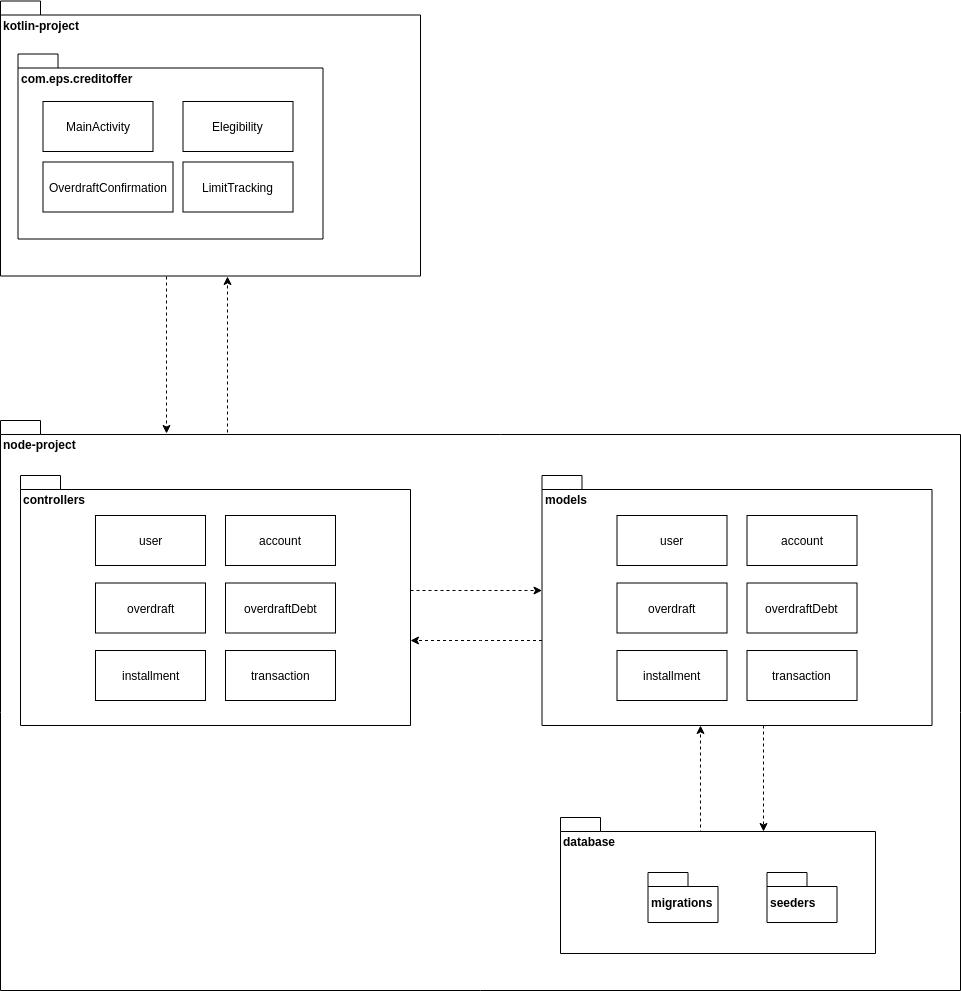

The diagram above was exported from draw.io. Its source (the exported page's mxGraphModel, read from the mxfile embedded in the PNG):
<mxGraphModel dx="868" dy="1658" grid="1" gridSize="10" guides="1" tooltips="1" connect="1" arrows="1" fold="1" page="1" pageScale="1" pageWidth="827" pageHeight="1169" math="0" shadow="0">
  <root>
    <mxCell id="0" />
    <mxCell id="1" parent="0" />
    <mxCell id="5fWCAc_D4mGzETfjcOLr-46" style="edgeStyle=orthogonalEdgeStyle;rounded=0;orthogonalLoop=1;jettySize=auto;html=1;dashed=1;exitX=0.214;exitY=0.021;exitDx=0;exitDy=0;exitPerimeter=0;" parent="1" edge="1">
      <mxGeometry relative="1" as="geometry">
        <mxPoint x="316.7142857142858" y="32.00000000000023" as="sourcePoint" />
        <mxPoint x="316.7142857142858" y="-124.49999999999977" as="targetPoint" />
        <Array as="points">
          <mxPoint x="317" y="-50" />
          <mxPoint x="317" y="-50" />
        </Array>
      </mxGeometry>
    </mxCell>
    <mxCell id="5fWCAc_D4mGzETfjcOLr-27" value="node-project" style="shape=folder;fontStyle=1;spacingTop=10;tabWidth=40;tabHeight=14;tabPosition=left;html=1;align=left;verticalAlign=top;" parent="1" vertex="1">
      <mxGeometry x="90" y="20" width="960" height="570" as="geometry" />
    </mxCell>
    <mxCell id="5fWCAc_D4mGzETfjcOLr-36" style="edgeStyle=orthogonalEdgeStyle;rounded=0;orthogonalLoop=1;jettySize=auto;html=1;dashed=1;" parent="1" source="5fWCAc_D4mGzETfjcOLr-19" target="5fWCAc_D4mGzETfjcOLr-1" edge="1">
      <mxGeometry relative="1" as="geometry">
        <Array as="points">
          <mxPoint x="560" y="190" />
          <mxPoint x="560" y="190" />
        </Array>
      </mxGeometry>
    </mxCell>
    <mxCell id="5fWCAc_D4mGzETfjcOLr-19" value="controllers" style="shape=folder;fontStyle=1;spacingTop=10;tabWidth=40;tabHeight=14;tabPosition=left;html=1;align=left;verticalAlign=top;" parent="1" vertex="1">
      <mxGeometry x="110" y="75" width="390" height="250" as="geometry" />
    </mxCell>
    <mxCell id="5fWCAc_D4mGzETfjcOLr-34" style="rounded=0;orthogonalLoop=1;jettySize=auto;html=1;dashed=1;edgeStyle=orthogonalEdgeStyle;entryX=0.676;entryY=0.1;entryDx=0;entryDy=0;entryPerimeter=0;" parent="1" edge="1">
      <mxGeometry relative="1" as="geometry">
        <mxPoint x="852.8571428571431" y="325" as="sourcePoint" />
        <mxPoint x="852.8571428571431" y="430.5714285714289" as="targetPoint" />
        <Array as="points">
          <mxPoint x="853" y="390" />
          <mxPoint x="853" y="390" />
        </Array>
      </mxGeometry>
    </mxCell>
    <mxCell id="5fWCAc_D4mGzETfjcOLr-35" style="edgeStyle=orthogonalEdgeStyle;rounded=0;orthogonalLoop=1;jettySize=auto;html=1;dashed=1;" parent="1" source="5fWCAc_D4mGzETfjcOLr-1" target="5fWCAc_D4mGzETfjcOLr-19" edge="1">
      <mxGeometry relative="1" as="geometry">
        <Array as="points">
          <mxPoint x="570" y="240" />
          <mxPoint x="570" y="240" />
        </Array>
      </mxGeometry>
    </mxCell>
    <mxCell id="5fWCAc_D4mGzETfjcOLr-1" value="models" style="shape=folder;fontStyle=1;spacingTop=10;tabWidth=40;tabHeight=14;tabPosition=left;html=1;align=left;verticalAlign=top;" parent="1" vertex="1">
      <mxGeometry x="631.5" y="75" width="390" height="250" as="geometry" />
    </mxCell>
    <mxCell id="5fWCAc_D4mGzETfjcOLr-2" value="user" style="html=1;" parent="1" vertex="1">
      <mxGeometry x="706.5" y="115" width="110" height="50" as="geometry" />
    </mxCell>
    <mxCell id="5fWCAc_D4mGzETfjcOLr-5" value="account" style="html=1;" parent="1" vertex="1">
      <mxGeometry x="836.5" y="115" width="110" height="50" as="geometry" />
    </mxCell>
    <mxCell id="5fWCAc_D4mGzETfjcOLr-6" value="installment" style="html=1;" parent="1" vertex="1">
      <mxGeometry x="706.5" y="250" width="110" height="50" as="geometry" />
    </mxCell>
    <mxCell id="5fWCAc_D4mGzETfjcOLr-7" value="overdraft" style="html=1;" parent="1" vertex="1">
      <mxGeometry x="706.5" y="182.5" width="110" height="50" as="geometry" />
    </mxCell>
    <mxCell id="5fWCAc_D4mGzETfjcOLr-8" value="overdraftDebt" style="html=1;" parent="1" vertex="1">
      <mxGeometry x="836.5" y="182.5" width="110" height="50" as="geometry" />
    </mxCell>
    <mxCell id="5fWCAc_D4mGzETfjcOLr-9" value="transaction" style="html=1;" parent="1" vertex="1">
      <mxGeometry x="836.5" y="250" width="110" height="50" as="geometry" />
    </mxCell>
    <mxCell id="5fWCAc_D4mGzETfjcOLr-45" style="edgeStyle=orthogonalEdgeStyle;rounded=0;orthogonalLoop=1;jettySize=auto;html=1;dashed=1;entryX=0.412;entryY=0.024;entryDx=0;entryDy=0;entryPerimeter=0;" parent="1" edge="1">
      <mxGeometry relative="1" as="geometry">
        <mxPoint x="255.71428571428578" y="-124.49999999999977" as="sourcePoint" />
        <mxPoint x="255.71428571428578" y="33.42857142857156" as="targetPoint" />
        <Array as="points">
          <mxPoint x="256" y="-90" />
          <mxPoint x="256" y="-90" />
        </Array>
      </mxGeometry>
    </mxCell>
    <mxCell id="5fWCAc_D4mGzETfjcOLr-18" value="kotlin-project" style="shape=folder;fontStyle=1;spacingTop=10;tabWidth=40;tabHeight=14;tabPosition=left;html=1;align=left;verticalAlign=top;" parent="1" vertex="1">
      <mxGeometry x="90" y="-399.5" width="420" height="275" as="geometry" />
    </mxCell>
    <mxCell id="5fWCAc_D4mGzETfjcOLr-20" value="user" style="html=1;" parent="1" vertex="1">
      <mxGeometry x="185" y="115" width="110" height="50" as="geometry" />
    </mxCell>
    <mxCell id="5fWCAc_D4mGzETfjcOLr-21" value="account" style="html=1;" parent="1" vertex="1">
      <mxGeometry x="315" y="115" width="110" height="50" as="geometry" />
    </mxCell>
    <mxCell id="5fWCAc_D4mGzETfjcOLr-22" value="installment" style="html=1;" parent="1" vertex="1">
      <mxGeometry x="185" y="250" width="110" height="50" as="geometry" />
    </mxCell>
    <mxCell id="5fWCAc_D4mGzETfjcOLr-23" value="overdraft" style="html=1;" parent="1" vertex="1">
      <mxGeometry x="185" y="182.5" width="110" height="50" as="geometry" />
    </mxCell>
    <mxCell id="5fWCAc_D4mGzETfjcOLr-24" value="overdraftDebt" style="html=1;" parent="1" vertex="1">
      <mxGeometry x="315" y="182.5" width="110" height="50" as="geometry" />
    </mxCell>
    <mxCell id="5fWCAc_D4mGzETfjcOLr-25" value="transaction" style="html=1;" parent="1" vertex="1">
      <mxGeometry x="315" y="250" width="110" height="50" as="geometry" />
    </mxCell>
    <mxCell id="5fWCAc_D4mGzETfjcOLr-39" style="edgeStyle=orthogonalEdgeStyle;rounded=0;orthogonalLoop=1;jettySize=auto;html=1;dashed=1;exitX=0.29;exitY=0.11;exitDx=0;exitDy=0;exitPerimeter=0;" parent="1" source="5fWCAc_D4mGzETfjcOLr-28" target="5fWCAc_D4mGzETfjcOLr-1" edge="1">
      <mxGeometry relative="1" as="geometry">
        <Array as="points">
          <mxPoint x="790" y="432" />
        </Array>
      </mxGeometry>
    </mxCell>
    <mxCell id="5fWCAc_D4mGzETfjcOLr-28" value="database" style="shape=folder;fontStyle=1;spacingTop=10;tabWidth=40;tabHeight=14;tabPosition=left;html=1;align=left;verticalAlign=top;" parent="1" vertex="1">
      <mxGeometry x="650" y="417" width="315" height="136" as="geometry" />
    </mxCell>
    <mxCell id="5fWCAc_D4mGzETfjcOLr-29" value="migrations" style="shape=folder;fontStyle=1;spacingTop=10;tabWidth=40;tabHeight=14;tabPosition=left;html=1;align=left;" parent="1" vertex="1">
      <mxGeometry x="737.5" y="472" width="70" height="50" as="geometry" />
    </mxCell>
    <mxCell id="5fWCAc_D4mGzETfjcOLr-31" value="seeders" style="shape=folder;fontStyle=1;spacingTop=10;tabWidth=40;tabHeight=14;tabPosition=left;html=1;align=left;" parent="1" vertex="1">
      <mxGeometry x="856.5" y="472" width="70" height="50" as="geometry" />
    </mxCell>
    <mxCell id="5fWCAc_D4mGzETfjcOLr-40" value="com.eps.creditoffer" style="shape=folder;fontStyle=1;spacingTop=10;tabWidth=40;tabHeight=14;tabPosition=left;html=1;align=left;verticalAlign=top;" parent="1" vertex="1">
      <mxGeometry x="107.5" y="-346.5" width="305" height="185" as="geometry" />
    </mxCell>
    <mxCell id="5fWCAc_D4mGzETfjcOLr-41" value="MainActivity" style="html=1;align=center;" parent="1" vertex="1">
      <mxGeometry x="132.5" y="-299" width="110" height="50" as="geometry" />
    </mxCell>
    <mxCell id="5fWCAc_D4mGzETfjcOLr-42" value="Elegibility" style="html=1;align=center;" parent="1" vertex="1">
      <mxGeometry x="272.5" y="-299" width="110" height="50" as="geometry" />
    </mxCell>
    <mxCell id="5fWCAc_D4mGzETfjcOLr-43" value="OverdraftConfirmation" style="html=1;align=center;" parent="1" vertex="1">
      <mxGeometry x="132.5" y="-238.5" width="130" height="50" as="geometry" />
    </mxCell>
    <mxCell id="5fWCAc_D4mGzETfjcOLr-44" value="LimitTracking" style="html=1;align=center;" parent="1" vertex="1">
      <mxGeometry x="272.5" y="-238.5" width="110" height="50" as="geometry" />
    </mxCell>
  </root>
</mxGraphModel>